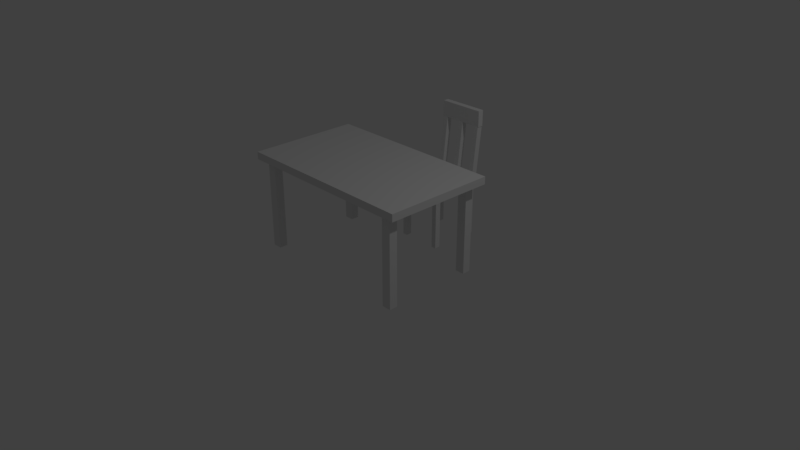 # Source: table.blend  (saved by Blender 2.79.0; exported with 4.5.12 LTS)
import bpy
from mathutils import Matrix  # noqa: F401  (used for matrix-valued properties, if any)

bpy.ops.wm.read_factory_settings(use_empty=True)
scene = bpy.context.scene
scene.name = 'Scene'

# ---- collections
col_collection_1 = bpy.data.collections.new('Collection 1'); scene.collection.children.link(col_collection_1)

# ---- materials (node trees are filled in below, after node groups)
mat_material = bpy.data.materials.new('Material')
mat_material.alpha_threshold = 0.0
mat_material.use_transparent_shadow = False
mat_material.roughness = 0.5
mat_material.line_color = (0.0, 0.0, 0.0, 1.0)

# ---- material node trees

# ---- world
world_world = bpy.data.worlds.new('World'); scene.world = world_world
world_world.color = (0.05088, 0.05088, 0.05088)
world_world.use_sun_shadow = False
world_world.sun_shadow_jitter_overblur = 0.0
world_world.cycles.sampling_method = 'MANUAL'

# ---- cameras
cam_camera = bpy.data.cameras.new('Camera')
cam_camera.clip_end = 100.0
cam_camera.lens = 35.0
cam_camera.sensor_width = 32.0
cam_camera.sensor_height = 18.0
cam_camera.ortho_scale = 7.314
cam_camera.dof.focus_distance = 0.0
cam_camera.dof.aperture_fstop = 128.0

# ---- lights
light_lamp = bpy.data.lights.new('Lamp', 'POINT')
light_lamp.transmission_factor = 0.0
light_lamp.cutoff_distance = 30.0
light_lamp.energy = 100.0
light_lamp.shadow_buffer_clip_start = 1.001
light_lamp.shadow_soft_size = 0.1
light_lamp.shadow_maximum_resolution = 0.006
light_lamp.use_absolute_resolution = True

# ---- meshes
me_cube_001 = bpy.data.meshes.new('Cube.001')
me_cube_001.from_pydata([(-1.0, -1.0, -1.0), (-1.0, -1.0, 1.0), (-1.0, 1.0, -1.0), (-1.0, 1.0, 1.0), (1.0, -1.0, -1.0), (1.0, -1.0, 1.0), (1.0, 1.0, -1.0), (1.0, 1.0, 1.0), (-1.0, 0.8, -1.0), (-1.0, 0.8, 1.0), (1.0, 0.8, -1.0), (1.0, 0.8, 1.0), (-1.0, -0.9, -1.0), (1.0, -0.9, 1.0), (-1.0, -0.9, 1.0), (1.0, -0.9, -1.0), (-1.0, 0.9, 1.0), (1.0, 0.9, -1.0), (-1.0, 0.9, -1.0), (1.0, 0.9, 1.0), (-0.9, 1.0, -1.0), (-0.9, 1.0, 1.0), (-0.9, -1.0, -1.0), (-0.9, -1.0, 1.0), (-0.9, 0.8, 1.0), (-0.9, 0.8, -1.0), (-0.9, -0.9, 1.0), (-0.9, -0.9, -1.0), (-0.9, 0.9, -1.0), (-0.9, 0.9, 1.0), (0.9, 1.0, 1.0), (0.9, -1.0, -1.0), (0.9, 0.8, 1.0), (0.9, -0.9, 1.0), (0.9, 0.9, 1.0), (0.9, 1.0, -1.0), (0.9, -1.0, 1.0), (0.9, 0.8, -1.0), (0.9, -0.9, -1.0), (0.9, 0.9, -1.0), (-1.0, -0.7, 1.0), (1.0, -0.7, -1.0), (-1.0, -0.7, -1.0), (1.0, -0.7, 1.0), (-0.9, -0.7, -1.0), (-0.9, -0.7, 1.0), (0.9, -0.7, 1.0), (0.9, -0.7, -1.0), (-1.0, 0.7, 1.0), (1.0, 0.7, -1.0), (-1.0, 0.7, -1.0), (1.0, 0.7, 1.0), (-0.9, 0.7, -1.0), (-0.9, 0.7, 1.0), (0.9, 0.7, 1.0), (0.9, 0.7, -1.0), (0.7, 1.0, -1.0), (0.7, -1.0, 1.0), (0.7, 0.8, -1.0), (0.7, -0.9, -1.0), (0.7, 0.9, -1.0), (0.7, 1.0, 1.0), (0.7, -1.0, -1.0), (0.7, 0.8, 1.0), (0.7, -0.9, 1.0), (0.7, -0.7, -1.0), (0.7, -0.7, 1.0), (0.7, 0.7, 1.0), (0.7, 0.7, -1.0), (-0.7, 1.0, -1.0), (-0.7, -1.0, 1.0), (-0.7, 0.8, -1.0), (-0.7, -0.9, -1.0), (-0.7, 0.9, -1.0), (-0.7, -0.7, -1.0), (-0.7, 0.7, -1.0), (-0.7, 1.0, 1.0), (-0.7, -1.0, -1.0), (-0.7, 0.8, 1.0), (-0.7, -0.9, 1.0), (-0.7, -0.7, 1.0), (-0.7, 0.7, 1.0), (-0.7, -0.9, -13.34), (-0.9, -0.9, -13.34), (-0.7, 0.9, -13.34), (-0.9, 0.9, -13.34), (-0.9, -0.7, -13.34), (-0.9, 0.8, -13.34), (0.9, -0.7, -13.34), (0.9, -0.9, -13.34), (0.9, 0.9, -13.34), (0.9, 0.8, -13.34), (-0.7, -0.7, -13.34), (-0.9, 0.7, -13.34), (0.9, 0.7, -13.34), (-0.7, 0.7, -13.34), (0.7, -0.9, -13.34), (0.7, 0.9, -13.34), (0.7, -0.7, -13.34), (0.7, 0.7, -13.34), (0.7, 0.8, -13.34), (-0.7, 0.8, -13.34), (0.1, 1.0, 1.0), (0.1, -1.0, -1.0), (0.1, 0.8, 1.0), (0.1, -0.9, 1.0), (0.1, -0.7, 1.0), (0.1, 0.7, 1.0), (0.1, 1.0, -1.0), (0.1, -1.0, 1.0), (0.1, 0.8, -1.0), (0.1, -0.9, -1.0), (0.1, 0.9, -1.0), (0.1, -0.7, -1.0), (0.1, 0.7, -1.0), (-0.1, 1.0, -1.0), (-0.1, -1.0, 1.0), (-0.1, 0.8, -1.0), (-0.1, -0.9, -1.0), (-0.1, 0.9, -1.0), (-0.1, -0.7, -1.0), (-0.1, 0.7, -1.0), (-0.1, 1.0, 1.0), (-0.1, -1.0, -1.0), (-0.1, 0.8, 1.0), (-0.1, -0.9, 1.0), (-0.1, -0.7, 1.0), (-0.1, 0.7, 1.0), (-0.9, 1.193, 13.43), (-0.9, 1.093, 13.43), (-0.9, 0.9934, 13.43), (0.7, 1.193, 13.43), (0.9, 1.193, 13.43), (0.7, 0.9934, 13.43), (0.9, 0.9934, 13.43), (0.9, 1.093, 13.43), (-0.7, 1.193, 13.43), (-0.7, 0.9934, 13.43), (-0.1, 1.193, 13.43), (0.1, 1.193, 13.43), (-0.1, 0.9934, 13.43), (0.1, 0.9934, 13.43), (-0.1, 1.193, 17.26), (0.1, 1.193, 17.26), (-0.1, 0.9934, 17.26), (0.1, 0.9934, 17.26), (0.9253, 0.9934, 13.43), (0.9253, 1.193, 13.43), (-0.9253, 0.9934, 13.43), (-0.9253, 1.193, 13.43), (0.9253, 0.9934, 17.26), (0.9253, 1.193, 17.26), (-0.9253, 0.9934, 17.26), (-0.9253, 1.193, 17.26)], [], [(18, 16, 3, 2), (35, 30, 7, 6), (15, 13, 5, 4), (22, 23, 1, 0), (38, 15, 4, 31), (26, 14, 1, 23), (29, 16, 9, 24), (39, 17, 10, 37), (17, 19, 11, 10), (50, 48, 9, 8), (0, 1, 14, 12), (45, 40, 14, 26), (47, 41, 15, 38), (41, 43, 13, 15), (6, 7, 19, 17), (35, 6, 17, 39), (21, 3, 16, 29), (8, 9, 16, 18), (2, 20, 28, 18), (42, 44, 27, 12), (80, 45, 26, 79), (18, 28, 25, 8), (102, 122, 138, 139), (79, 26, 23, 70), (12, 27, 22, 0), (77, 70, 23, 22), (2, 3, 21, 20), (4, 5, 36, 31), (13, 33, 36, 5), (19, 34, 32, 11), (43, 46, 33, 13), (7, 30, 34, 19), (56, 35, 39, 60), (65, 47, 88, 98), (86, 92, 82, 83), (59, 38, 31, 62), (56, 61, 30, 35), (68, 55, 47, 65), (51, 54, 46, 43), (81, 53, 45, 80), (50, 52, 44, 42), (49, 51, 43, 41), (55, 49, 41, 47), (53, 48, 40, 45), (12, 14, 40, 42), (24, 9, 48, 53), (37, 10, 49, 55), (10, 11, 51, 49), (8, 25, 52, 50), (78, 24, 53, 81), (11, 32, 54, 51), (98, 88, 89, 96), (42, 40, 48, 50), (110, 58, 68, 114), (32, 63, 67, 54), (54, 67, 66, 46), (114, 68, 65, 113), (108, 102, 61, 56), (111, 59, 62, 103), (112, 60, 58, 110), (113, 65, 59, 111), (108, 56, 60, 112), (31, 36, 57, 62), (33, 64, 57, 36), (102, 104, 63, 61), (46, 66, 64, 33), (30, 61, 131, 132), (20, 69, 73, 28), (71, 75, 95, 101), (47, 38, 89, 88), (27, 72, 77, 22), (20, 21, 76, 69), (52, 75, 74, 44), (27, 44, 86, 83), (124, 78, 81, 127), (127, 81, 80, 126), (123, 116, 70, 77), (125, 79, 70, 116), (126, 80, 79, 125), (85, 84, 101, 95, 93, 87), (91, 94, 99, 100, 97, 90), (39, 37, 91, 90), (25, 28, 85, 87), (72, 27, 83, 82), (52, 25, 87, 93), (38, 59, 96, 89), (28, 73, 84, 85), (74, 72, 82, 92), (60, 39, 90, 97), (58, 60, 97, 100), (55, 68, 99, 94), (73, 71, 101, 84), (59, 65, 98, 96), (75, 52, 93, 95), (68, 58, 100, 99), (44, 74, 92, 86), (37, 55, 94, 91), (66, 106, 105, 64), (64, 105, 109, 57), (62, 57, 109, 103), (67, 107, 106, 66), (63, 104, 107, 67), (34, 30, 132, 135), (115, 108, 112, 119), (120, 113, 111, 118), (119, 112, 110, 117), (118, 111, 103, 123), (115, 122, 102, 108), (121, 114, 113, 120), (117, 110, 114, 121), (71, 117, 121, 75), (75, 121, 120, 74), (69, 76, 122, 115), (72, 118, 123, 77), (73, 119, 117, 71), (74, 120, 118, 72), (69, 115, 119, 73), (76, 78, 124, 122), (106, 126, 125, 105), (105, 125, 116, 109), (103, 109, 116, 123), (107, 127, 126, 106), (104, 124, 127, 107), (131, 133, 134, 135, 132), (129, 130, 137, 136, 128), (138, 140, 148, 149), (61, 63, 133, 131), (78, 76, 136, 137), (122, 124, 140, 138), (63, 32, 134, 133), (124, 104, 141, 140), (29, 24, 130, 129), (76, 21, 128, 136), (32, 34, 135, 134), (104, 102, 139, 141), (24, 78, 137, 130), (21, 29, 129, 128), (142, 144, 145, 143), (140, 141, 145, 144), (139, 143, 151, 147), (139, 138, 142, 143), (149, 148, 152, 153), (146, 147, 151, 150), (142, 138, 149, 153), (144, 142, 153, 152), (145, 141, 146, 150), (141, 139, 147, 146), (140, 144, 152, 148), (143, 145, 150, 151)])
me_cube_001.use_remesh_preserve_volume = False
me_cube_001.use_remesh_preserve_attributes = False
me_cube_001.use_mirror_vertex_groups = False
me_cube_001.update()
me_cube = bpy.data.meshes.new('Cube')
me_cube.from_pydata([(1.0, 1.0, -1.0), (1.0, -1.0, -1.0), (-1.0, -1.0, -1.0), (-1.0, 1.0, -1.0), (1.0, 1.0, 1.0), (1.0, -1.0, 1.0), (-1.0, -1.0, 1.0), (-1.0, 1.0, 1.0), (0.9, 1.0, -1.0), (0.9, -1.0, -1.0), (0.9, 1.0, 1.0), (0.9, -1.0, 1.0), (0.8, 1.0, -1.0), (0.8, -1.0, -1.0), (0.8, 1.0, 1.0), (0.8, -1.0, 1.0), (-0.9, 1.0, -1.0), (-0.9, -1.0, -1.0), (-0.9, 1.0, 1.0), (-0.9, -1.0, 1.0), (-0.8, 1.0, -1.0), (-0.8, -1.0, -1.0), (-0.8, 1.0, 1.0), (-0.8, -1.0, 1.0), (1.0, 0.9, -1.0), (-1.0, 0.9, -1.0), (1.0, 0.9, 1.0), (-1.0, 0.9, 1.0), (0.9, 0.9, 1.0), (0.9, 0.9, -1.0), (0.8, 0.9, 1.0), (0.8, 0.9, -1.0), (-0.9, 0.9, 1.0), (-0.9, 0.9, -1.0), (-0.8, 0.9, -1.0), (-0.8, 0.9, 1.0), (1.0, -0.9, -1.0), (1.0, -0.9, 1.0), (0.9, -0.9, 1.0), (0.8, -0.9, 1.0), (-0.9, -0.9, 1.0), (-0.8, -0.9, 1.0), (-1.0, -0.9, -1.0), (-1.0, -0.9, 1.0), (0.9, -0.9, -1.0), (0.8, -0.9, -1.0), (-0.9, -0.9, -1.0), (-0.8, -0.9, -1.0), (-1.0, -0.75, -1.0), (-1.0, -0.75, 1.0), (0.9, -0.75, -1.0), (0.8, -0.75, -1.0), (-0.9, -0.75, -1.0), (-0.8, -0.75, -1.0), (1.0, -0.75, -1.0), (1.0, -0.75, 1.0), (0.9, -0.75, 1.0), (0.8, -0.75, 1.0), (-0.9, -0.75, 1.0), (-0.8, -0.75, 1.0), (-1.0, 0.75, -1.0), (-1.0, 0.75, 1.0), (0.9, 0.75, -1.0), (0.8, 0.75, -1.0), (-0.9, 0.75, -1.0), (-0.8, 0.75, -1.0), (1.0, 0.75, -1.0), (1.0, 0.75, 1.0), (0.9, 0.75, 1.0), (0.8, 0.75, 1.0), (-0.9, 0.75, 1.0), (-0.8, 0.75, 1.0), (0.9, 0.75, -25.0), (0.9, 0.9, -25.0), (0.8, 0.75, -25.0), (0.8, 0.9, -25.0), (-0.9, 0.75, -25.0), (-0.9, 0.9, -25.0), (-0.8, 0.75, -25.0), (-0.8, 0.9, -25.0), (-0.8, -0.9, -25.0), (-0.9, -0.9, -25.0), (0.9, -0.9, -25.0), (0.8, -0.9, -25.0), (0.9, -0.75, -25.0), (0.8, -0.75, -25.0), (-0.9, -0.75, -25.0), (-0.8, -0.75, -25.0)], [], [(46, 17, 2, 42), (40, 43, 6, 19), (36, 37, 5, 1), (17, 19, 6, 2), (25, 27, 7, 3), (18, 16, 3, 7), (4, 0, 8, 10), (1, 5, 11, 9), (37, 38, 11, 5), (36, 1, 9, 44), (10, 8, 12, 14), (9, 11, 15, 13), (38, 39, 15, 11), (44, 9, 13, 45), (22, 20, 16, 18), (21, 23, 19, 17), (41, 40, 19, 23), (47, 21, 17, 46), (45, 13, 21, 47), (39, 41, 23, 15), (13, 15, 23, 21), (14, 12, 20, 22), (14, 22, 35, 30), (12, 31, 34, 20), (20, 34, 33, 16), (22, 18, 32, 35), (8, 29, 31, 12), (10, 14, 30, 28), (0, 24, 29, 8), (4, 10, 28, 26), (60, 61, 27, 25), (0, 4, 26, 24), (18, 7, 27, 32), (16, 33, 25, 3), (2, 6, 43, 42), (57, 59, 41, 39), (51, 45, 47, 53), (50, 44, 82, 84), (59, 58, 40, 41), (29, 62, 72, 73), (56, 57, 39, 38), (54, 36, 44, 50), (55, 56, 38, 37), (54, 55, 37, 36), (58, 49, 43, 40), (52, 46, 42, 48), (64, 52, 48, 60), (70, 61, 49, 58), (66, 67, 55, 54), (67, 68, 56, 55), (66, 54, 50, 62), (68, 69, 57, 56), (62, 50, 51, 63), (71, 70, 58, 59), (65, 53, 52, 64), (63, 51, 53, 65), (69, 71, 59, 57), (42, 43, 49, 48), (30, 35, 71, 69), (31, 63, 65, 34), (65, 64, 76, 78), (35, 32, 70, 71), (44, 45, 83, 82), (28, 30, 69, 68), (24, 66, 62, 29), (26, 28, 68, 67), (24, 26, 67, 66), (32, 27, 61, 70), (33, 64, 60, 25), (48, 49, 61, 60), (87, 80, 81, 86), (84, 82, 83, 85), (79, 78, 76, 77), (73, 72, 74, 75), (62, 63, 74, 72), (33, 34, 79, 77), (45, 51, 85, 83), (51, 50, 84, 85), (63, 31, 75, 74), (46, 52, 86, 81), (31, 29, 73, 75), (53, 47, 80, 87), (52, 53, 87, 86), (64, 33, 77, 76), (47, 46, 81, 80), (34, 65, 78, 79)])
me_cube.materials.append(mat_material)
me_cube.use_remesh_preserve_volume = False
me_cube.use_remesh_preserve_attributes = False
me_cube.use_mirror_vertex_groups = False
me_cube.update()

# ---- objects
ob_cube_001 = bpy.data.objects.new('Cube.001', me_cube_001)
ob_cube = bpy.data.objects.new('Cube', me_cube)
ob_lamp = bpy.data.objects.new('Lamp', light_lamp)
ob_camera = bpy.data.objects.new('Camera', cam_camera)

# ---- transforms, parenting, visibility, modifiers, constraints
ob_cube_001.location = (0.0, 1.257, 0.627)
ob_cube_001.scale = (0.341, 0.3978, 0.05684)
ob_cube_001.lineart.crease_threshold = 0.0
ob_cube.location = (0.0, 0.0, 1.2)
ob_cube.scale = (1.25, 0.75, 0.05)
ob_cube.lock_rotations_4d = False
ob_cube.empty_display_type = 'ARROWS'
ob_cube.lineart.crease_threshold = 0.0
ob_lamp.location = (4.076, 1.005, 5.904)
ob_lamp.rotation_euler = (0.6503, 0.05522, 1.866)
ob_lamp.lock_rotations_4d = False
ob_lamp.empty_display_type = 'ARROWS'
ob_lamp.color = (0.0, 0.0, 0.0, 0.0)
ob_lamp.lineart.crease_threshold = 0.0
ob_camera.location = (7.481, -6.508, 5.344)
ob_camera.rotation_euler = (1.109, 0.0, 0.8149)
ob_camera.lock_rotations_4d = False
ob_camera.empty_display_type = 'ARROWS'
ob_camera.color = (0.0, 0.0, 0.0, 0.0)
ob_camera.display_type = 'WIRE'
ob_camera.lineart.crease_threshold = 0.0

# ---- collection membership
col_collection_1.objects.link(ob_cube_001)
col_collection_1.objects.link(ob_cube)
col_collection_1.objects.link(ob_lamp)
col_collection_1.objects.link(ob_camera)

# ---- scene / render settings (as saved in the file)
scene.camera = ob_camera
scene.frame_start = 1; scene.frame_end = 250; scene.frame_set(1)
scene.render.engine = 'BLENDER_EEVEE_NEXT'
scene.render.resolution_percentage = 50
scene.render.dither_intensity = 0.0
scene.cycles.use_denoising = False
scene.cycles.samples = 128
scene.cycles.sampling_pattern = 'TABULATED_SOBOL'
scene.cycles.use_adaptive_sampling = False
scene.cycles.use_light_tree = False
scene.cycles.blur_glossy = 0.0
scene.cycles.sample_clamp_indirect = 0.0
scene.view_settings.view_transform = 'Standard'
bpy.context.view_layer.update()
